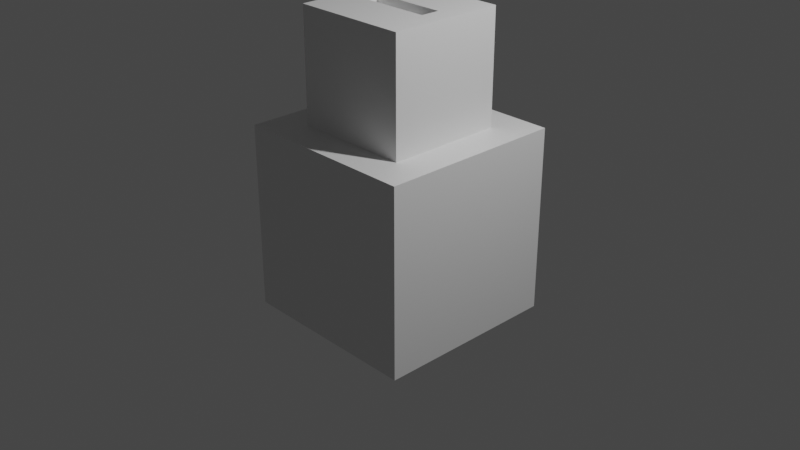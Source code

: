 # Source: Urna.blend  (saved by Blender 3.5.10; exported with 4.5.12 LTS)
import bpy
from mathutils import Matrix  # noqa: F401  (used for matrix-valued properties, if any)

bpy.ops.wm.read_factory_settings(use_empty=True)
scene = bpy.context.scene
scene.name = 'Scene'

# ---- collections
col_collection = bpy.data.collections.new('Collection'); scene.collection.children.link(col_collection)

# ---- materials (node trees are filled in below, after node groups)
mat_mesa = bpy.data.materials.new('Mesa')
mat_mesa.alpha_threshold = 0.0
mat_mesa.use_transparent_shadow = False
mat_mesa.roughness = 0.5
mat_mesa.line_color = (0.0, 0.0, 0.0, 1.0)
mat_urna = bpy.data.materials.new('Urna')
mat_urna.use_transparent_shadow = False

# ---- material node trees
mat_mesa.use_nodes = True; mat_mesa.node_tree.nodes.clear()
_N = mat_mesa.node_tree.nodes; _L = mat_mesa.node_tree.links
n0 = _N.new('ShaderNodeOutputMaterial'); n0.name = 'Material Output'; n0.location = (300, 300)
n1 = _N.new('ShaderNodeBsdfPrincipled'); n1.name = 'Principled BSDF'; n1.location = (10, 300)
n1.distribution = 'GGX'
n1.subsurface_method = 'RANDOM_WALK_SKIN'
n1.inputs[3].default_value = 1.45
n1.inputs[27].default_value = (0.0, 0.0, 0.0, 1.0)
n1.inputs[28].default_value = 1.0
_L.new(n1.outputs[0], n0.inputs[0])
n0.is_active_output = True
mat_urna.use_nodes = True; mat_urna.node_tree.nodes.clear()
_N = mat_urna.node_tree.nodes; _L = mat_urna.node_tree.links
n0 = _N.new('ShaderNodeBsdfPrincipled'); n0.name = 'Principled BSDF'; n0.location = (10, 300)
n0.distribution = 'GGX'
n0.subsurface_method = 'RANDOM_WALK_SKIN'
n0.inputs[3].default_value = 1.45
n0.inputs[27].default_value = (0.0, 0.0, 0.0, 1.0)
n0.inputs[28].default_value = 1.0
n1 = _N.new('ShaderNodeOutputMaterial'); n1.name = 'Material Output'; n1.location = (300, 300)
_L.new(n0.outputs[0], n1.inputs[0])
n1.is_active_output = True

# ---- world
world_world = bpy.data.worlds.new('World'); scene.world = world_world
world_world.use_nodes = True; world_world.node_tree.nodes.clear()
_N = world_world.node_tree.nodes; _L = world_world.node_tree.links
n0 = _N.new('ShaderNodeOutputWorld'); n0.name = 'World Output'; n0.location = (300, 300)
n1 = _N.new('ShaderNodeBackground'); n1.name = 'Background'; n1.location = (10, 300)
n1.inputs[0].default_value = (0.05088, 0.05088, 0.05088, 1.0)
_L.new(n1.outputs[0], n0.inputs[0])
n0.is_active_output = True
world_world.color = (0.05088, 0.05088, 0.05088)
world_world.use_sun_shadow = False
world_world.sun_shadow_jitter_overblur = 0.0

# ---- cameras
cam_camera = bpy.data.cameras.new('Camera')
cam_camera.clip_end = 100.0
cam_camera.ortho_scale = 7.314

# ---- lights
light_light = bpy.data.lights.new('Light', 'POINT')
light_light.transmission_factor = 0.0
light_light.energy = 1000.0
light_light.shadow_soft_size = 0.1
light_light.shadow_maximum_resolution = 0.006
light_light.use_absolute_resolution = True

# ---- meshes
me_cube = bpy.data.meshes.new('Cube')
me_cube.from_pydata([(1.0, 1.0, 1.0), (1.0, 1.0, -1.0), (1.0, -1.0, 1.0), (1.0, -1.0, -1.0), (-1.0, 1.0, 1.0), (-1.0, 1.0, -1.0), (-1.0, -1.0, 1.0), (-1.0, -1.0, -1.0)], [], [(0, 4, 6, 2), (3, 2, 6, 7), (7, 6, 4, 5), (5, 1, 3, 7), (1, 0, 2, 3), (5, 4, 0, 1)])
_uv = me_cube.uv_layers.new(name='UVMap')
_uv.uv.foreach_set('vector', [0.5, 0.5, 0.75, 0.5, 0.75, 0.75, 0.5, 0.75, 0.25, 0.75, 0.5, 0.75, 0.5, 0.9999, 0.25, 0.9999, 0.25, 8.661e-05, 0.5, 8.667e-05, 0.5, 0.25, 0.25, 0.25, 8.672e-05, 0.5, 0.25, 0.5, 0.25, 0.75, 8.661e-05, 0.75, 0.25, 0.5, 0.5, 0.5, 0.5, 0.75, 0.25, 0.75, 0.25, 0.25, 0.5, 0.25, 0.5, 0.5, 0.25, 0.5])
me_cube.materials.append(mat_mesa)
me_cube.use_mirror_vertex_groups = False
me_cube.update()
me_cube_001 = bpy.data.meshes.new('Cube.001')
me_cube_001.from_pydata([(-1.0, -1.0, -1.0), (-1.0, -1.0, 1.0), (-1.0, 1.0, -1.0), (-1.0, 1.0, 1.0), (1.0, -1.0, -1.0), (1.0, -1.0, 1.0), (1.0, 1.0, -1.0), (1.0, 1.0, 1.0), (-0.6464, -0.1619, 1.0), (-0.6464, 0.1619, 1.0), (0.6464, 0.1619, 1.0), (0.6464, -0.1619, 1.0), (-0.6464, -0.1619, 0.718), (-0.6464, 0.1619, 0.718), (0.6464, 0.1619, 0.718), (0.6464, -0.1619, 0.718)], [], [(0, 1, 3, 2), (2, 3, 7, 6), (6, 7, 5, 4), (4, 5, 1, 0), (2, 6, 4, 0), (5, 7, 10, 11), (8, 11, 15, 12), (3, 1, 8, 9), (1, 5, 11, 8), (7, 3, 9, 10), (14, 13, 12, 15), (10, 9, 13, 14), (11, 10, 14, 15), (9, 8, 12, 13)])
_uv = me_cube_001.uv_layers.new(name='UVMap')
_uv.uv.foreach_set('vector', [0.5, 0.9999, 0.25, 0.9999, 0.25, 0.75, 0.5, 0.75, 0.5, 0.75, 0.25, 0.75, 0.25, 0.5, 0.5, 0.5, 0.5, 0.5, 0.25, 0.5, 0.25, 0.25, 0.5, 0.25, 0.5, 0.25, 0.25, 0.25, 0.25, 8.653e-05, 0.5, 8.653e-05, 0.75, 0.5, 0.5, 0.5, 0.5, 0.25, 0.75, 0.25, 0.25, 0.25, 0.25, 0.5, 0.25, 0.5, 0.25, 0.25, 0.25, 8.653e-05, 0.25, 0.25, 0.25, 0.25, 0.25, 8.653e-05, 0.25, 0.75, 0.25, 0.9999, 0.25, 0.9999, 0.25, 0.75, 0.25, 8.653e-05, 0.25, 0.25, 0.25, 0.25, 0.25, 8.653e-05, 0.25, 0.5, 0.25, 0.75, 0.25, 0.75, 0.25, 0.5, 0.25, 0.5, 8.659e-05, 0.5, 8.659e-05, 0.25, 0.25, 0.25, 0.25, 0.5, 0.25, 0.75, 0.25, 0.75, 0.25, 0.5, 0.25, 0.25, 0.25, 0.5, 0.25, 0.5, 0.25, 0.25, 0.25, 0.75, 0.25, 0.9999, 0.25, 0.9999, 0.25, 0.75])
me_cube_001.materials.append(mat_urna)
me_cube_001.update()

# ---- objects
ob_cube = bpy.data.objects.new('Cube', me_cube)
ob_light = bpy.data.objects.new('Light', light_light)
ob_camera = bpy.data.objects.new('Camera', cam_camera)
ob_cube_001 = bpy.data.objects.new('Cube.001', me_cube_001)

# ---- transforms, parenting, visibility, modifiers, constraints
ob_cube.location = (0.0, 0.0, 0.0)
ob_cube.lock_rotations_4d = False
ob_cube.empty_display_type = 'ARROWS'
ob_cube.lineart.crease_threshold = 0.0
ob_light.location = (4.076, 1.005, 5.904)
ob_light.rotation_euler = (0.6503, 0.05522, 1.866)
ob_light.lock_rotations_4d = False
ob_light.empty_display_type = 'ARROWS'
ob_light.color = (0.0, 0.0, 0.0, 0.0)
ob_light.lineart.crease_threshold = 0.0
ob_camera.location = (7.359, -6.926, 4.958)
ob_camera.rotation_euler = (1.109, 0.0, 0.8149)
ob_camera.lock_rotations_4d = False
ob_camera.empty_display_type = 'ARROWS'
ob_camera.color = (0.0, 0.0, 0.0, 0.0)
ob_camera.display_type = 'WIRE'
ob_camera.lineart.crease_threshold = 0.0
ob_cube_001.location = (0.0, 0.0, 1.578)
ob_cube_001.scale = (0.6313, 0.6313, 0.6313)

# ---- collection membership
col_collection.objects.link(ob_cube)
col_collection.objects.link(ob_light)
col_collection.objects.link(ob_camera)
col_collection.objects.link(ob_cube_001)

# ---- scene / render settings (as saved in the file)
scene.camera = ob_camera
scene.frame_start = 1; scene.frame_end = 250; scene.frame_set(1)
scene.render.engine = 'BLENDER_EEVEE_NEXT'
scene.cycles.sampling_pattern = 'TABULATED_SOBOL'
scene.view_settings.view_transform = 'Filmic'
bpy.context.view_layer.update()
